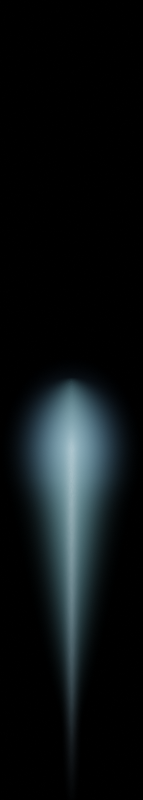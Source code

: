 # Source: atomic_flare.blend  (saved by Blender 3.3.6; exported with 4.5.12 LTS)
import bpy
from mathutils import Matrix  # noqa: F401  (used for matrix-valued properties, if any)

bpy.ops.wm.read_factory_settings(use_empty=True)
scene = bpy.context.scene
scene.name = 'Scene'

# ---- collections
col_collection = bpy.data.collections.new('Collection'); scene.collection.children.link(col_collection)

# ---- materials (node trees are filled in below, after node groups)
mat_material_005 = bpy.data.materials.new('Material.005')
mat_material = bpy.data.materials.new('Material')
mat_material_001 = bpy.data.materials.new('Material.001')

# ---- material node trees
mat_material_005.use_nodes = True; mat_material_005.node_tree.nodes.clear()
_N = mat_material_005.node_tree.nodes; _L = mat_material_005.node_tree.links
n0 = _N.new('ShaderNodeOutputMaterial'); n0.name = 'Material Output'; n0.location = (976, 300)
n1 = _N.new('ShaderNodeTexGradient'); n1.name = 'Gradient Texture'; n1.location = (-531, 198)
n1.gradient_type = 'SPHERICAL'
n2 = _N.new('ShaderNodeVectorMath'); n2.name = 'Vector Math'; n2.location = (-751, 245)
n2.operation = 'MULTIPLY'
n2.inputs[1].default_value = (1.0, 0.0, 1.0)
n3 = _N.new('ShaderNodeSeparateXYZ'); n3.name = 'Separate XYZ'; n3.location = (-739, 44)
n4 = _N.new('ShaderNodeTexCoord'); n4.name = 'Texture Coordinate'; n4.location = (-1299, 250)
n5 = _N.new('ShaderNodeMapRange'); n5.name = 'Map Range'; n5.location = (-565, 32)
n5.inputs[1].default_value = -1.0
n6 = _N.new('ShaderNodeMath'); n6.name = 'Math.002'; n6.location = (223, 215)
n6.operation = 'MULTIPLY'
n7 = _N.new('ShaderNodeMath'); n7.name = 'Math.001'; n7.location = (415, 226)
n7.operation = 'MULTIPLY'
n7.inputs[1].default_value = 8.0
n8 = _N.new('ShaderNodeMath'); n8.name = 'Math'; n8.location = (-311, 255)
n8.operation = 'POWER'
n8.inputs[1].default_value = 4.0
n9 = _N.new('ShaderNodeMath'); n9.name = 'Math.003'; n9.location = (3, 80)
n9.operation = 'POWER'
n9.inputs[1].default_value = 2.0
n10 = _N.new('ShaderNodeVolumePrincipled'); n10.name = 'Principled Volume'; n10.location = (610, 308)
n10.inputs[2].default_value = 0.0
n10.inputs[7].default_value = (0.6082, 0.8316, 1.0, 1.0)
n11 = _N.new('ShaderNodeFloatCurve'); n11.name = 'Float Curve'; n11.location = (-311, 32)
_c = n11.mapping.curves[0]
while len(_c.points) > 2: _c.points.remove(_c.points[-1])
_c.points[0].location = (0.0, 0.0); _c.points[0].handle_type = 'AUTO'
_c.points[1].location = (0.92727, 1.0); _c.points[1].handle_type = 'VECTOR'
_p = _c.points.new(1.0, 0.0); _p.handle_type = 'AUTO'
n11.mapping.update()
_L.new(n10.outputs[0], n0.inputs[1])
_L.new(n7.outputs[0], n10.inputs[6])
_L.new(n2.outputs[0], n1.inputs[0])
_L.new(n4.outputs[3], n2.inputs[0])
_L.new(n1.outputs[1], n8.inputs[0])
_L.new(n6.outputs[0], n7.inputs[0])
_L.new(n4.outputs[3], n3.inputs[0])
_L.new(n3.outputs[1], n5.inputs[0])
_L.new(n8.outputs[0], n6.inputs[0])
_L.new(n9.outputs[0], n6.inputs[1])
_L.new(n5.outputs[0], n11.inputs[1])
_L.new(n11.outputs[0], n9.inputs[0])
n0.is_active_output = True
mat_material.use_nodes = True; mat_material.node_tree.nodes.clear()
_N = mat_material.node_tree.nodes; _L = mat_material.node_tree.links
n0 = _N.new('ShaderNodeOutputMaterial'); n0.name = 'Material Output'; n0.location = (596, 300)
n1 = _N.new('ShaderNodeTexGradient'); n1.name = 'Gradient Texture'; n1.location = (-406, 198)
n1.gradient_type = 'SPHERICAL'
n2 = _N.new('ShaderNodeTexCoord'); n2.name = 'Texture Coordinate'; n2.location = (-651, 212)
n3 = _N.new('ShaderNodeMath'); n3.name = 'Math'; n3.location = (-186, 170)
n3.operation = 'POWER'
n3.inputs[1].default_value = 4.0
n4 = _N.new('ShaderNodeMath'); n4.name = 'Math.001'; n4.location = (34, 182)
n4.operation = 'MULTIPLY'
n4.inputs[1].default_value = 1.5
n5 = _N.new('ShaderNodeVolumePrincipled'); n5.name = 'Principled Volume'; n5.location = (254, 294)
n5.inputs[2].default_value = 0.0
n5.inputs[7].default_value = (0.3181, 0.6214, 1.0, 1.0)
_L.new(n5.outputs[0], n0.inputs[1])
_L.new(n4.outputs[0], n5.inputs[6])
_L.new(n2.outputs[3], n1.inputs[0])
_L.new(n1.outputs[1], n3.inputs[0])
_L.new(n3.outputs[0], n4.inputs[0])
n0.is_active_output = True
mat_material_001.use_nodes = True; mat_material_001.node_tree.nodes.clear()
_N = mat_material_001.node_tree.nodes; _L = mat_material_001.node_tree.links
n0 = _N.new('ShaderNodeOutputMaterial'); n0.name = 'Material Output'; n0.location = (917, 300)
n1 = _N.new('ShaderNodeTexGradient'); n1.name = 'Gradient Texture'; n1.location = (-311, 172)
n1.gradient_type = 'SPHERICAL'
n2 = _N.new('ShaderNodeVectorMath'); n2.name = 'Vector Math.001'; n2.location = (-531, 251)
n2.operation = 'DIVIDE'
n3 = _N.new('ShaderNodeVectorMath'); n3.name = 'Vector Math'; n3.location = (-1048, 234)
n3.operation = 'MULTIPLY'
n3.inputs[1].default_value = (1.0, 0.0, 1.0)
n4 = _N.new('ShaderNodeSeparateXYZ'); n4.name = 'Separate XYZ'; n4.location = (-1275, -10)
n5 = _N.new('ShaderNodeMapRange'); n5.name = 'Map Range'; n5.location = (-1071, 6)
n5.inputs[1].default_value = -1.0
n6 = _N.new('ShaderNodeTexCoord'); n6.name = 'Texture Coordinate'; n6.location = (-1577, 193)
n7 = _N.new('ShaderNodeFloatCurve'); n7.name = 'Float Curve'; n7.location = (-851, 33)
_c = n7.mapping.curves[0]
while len(_c.points) > 2: _c.points.remove(_c.points[-1])
_c.points[0].location = (0.0, 0.0); _c.points[0].handle_type = 'AUTO'
_c.points[1].location = (0.15909, 0.33125); _c.points[1].handle_type = 'AUTO'
_p = _c.points.new(0.73636, 1.0); _p.handle_type = 'VECTOR'
_p = _c.points.new(0.82273, 1.0); _p.handle_type = 'AUTO'
_p = _c.points.new(1.0, 0.0); _p.handle_type = 'AUTO'
n7.mapping.update()
n8 = _N.new('ShaderNodeMath'); n8.name = 'Math.003'; n8.location = (129, 160)
n8.operation = 'MULTIPLY'
n9 = _N.new('ShaderNodeVolumePrincipled'); n9.name = 'Principled Volume'; n9.location = (569, 287)
n9.inputs[2].default_value = 0.0
n9.inputs[7].default_value = (0.4228, 0.8643, 1.0, 1.0)
n10 = _N.new('ShaderNodeMath'); n10.name = 'Math'; n10.location = (-91, 160)
n10.operation = 'POWER'
n10.inputs[1].default_value = 8.0
n11 = _N.new('ShaderNodeMath'); n11.name = 'Math.001'; n11.location = (-496, 57)
n11.operation = 'POWER'
n11.inputs[1].default_value = 2.0
n12 = _N.new('ShaderNodeMath'); n12.name = 'Math.002'; n12.location = (349, 185)
n12.operation = 'MULTIPLY'
n12.inputs[1].default_value = 3.0
_L.new(n9.outputs[0], n0.inputs[1])
_L.new(n12.outputs[0], n9.inputs[6])
_L.new(n1.outputs[1], n10.inputs[0])
_L.new(n8.outputs[0], n12.inputs[0])
_L.new(n2.outputs[0], n1.inputs[0])
_L.new(n6.outputs[3], n3.inputs[0])
_L.new(n3.outputs[0], n2.inputs[0])
_L.new(n6.outputs[3], n4.inputs[0])
_L.new(n4.outputs[1], n5.inputs[0])
_L.new(n7.outputs[0], n2.inputs[1])
_L.new(n5.outputs[0], n7.inputs[1])
_L.new(n10.outputs[0], n8.inputs[0])
_L.new(n11.outputs[0], n8.inputs[1])
_L.new(n7.outputs[0], n11.inputs[0])
n0.is_active_output = True

# ---- world
world_world = bpy.data.worlds.new('World'); scene.world = world_world
world_world.use_nodes = True; world_world.node_tree.nodes.clear()
_N = world_world.node_tree.nodes; _L = world_world.node_tree.links
n0 = _N.new('ShaderNodeOutputWorld'); n0.name = 'World Output'; n0.location = (300, 300)
n1 = _N.new('ShaderNodeBackground'); n1.name = 'Background'; n1.location = (10, 300)
n1.inputs[0].default_value = (0.0, 0.0, 0.0, 1.0)
_L.new(n1.outputs[0], n0.inputs[0])
n0.is_active_output = True
world_world.color = (0.05088, 0.05088, 0.05088)
world_world.use_sun_shadow = False
world_world.sun_shadow_jitter_overblur = 0.0

# ---- cameras
cam_camera = bpy.data.cameras.new('Camera')
cam_camera.type = 'ORTHO'
cam_camera.clip_end = 100.0
cam_camera.ortho_scale = 5.0

# ---- meshes
me_cube = bpy.data.meshes.new('Cube')
me_cube.from_pydata([(-1.0, -1.0, -1.0), (-1.0, -1.0, 1.0), (-1.0, 1.0, -1.0), (-1.0, 1.0, 1.0), (1.0, -1.0, -1.0), (1.0, -1.0, 1.0), (1.0, 1.0, -1.0), (1.0, 1.0, 1.0)], [], [(0, 1, 3, 2), (2, 3, 7, 6), (6, 7, 5, 4), (4, 5, 1, 0), (2, 6, 4, 0), (7, 3, 1, 5)])
_uv = me_cube.uv_layers.new(name='UVMap')
_uv.uv.foreach_set('vector', [0.375, 0.0, 0.625, 0.0, 0.625, 0.25, 0.375, 0.25, 0.375, 0.25, 0.625, 0.25, 0.625, 0.5, 0.375, 0.5, 0.375, 0.5, 0.625, 0.5, 0.625, 0.75, 0.375, 0.75, 0.375, 0.75, 0.625, 0.75, 0.625, 1.0, 0.375, 1.0, 0.125, 0.5, 0.375, 0.5, 0.375, 0.75, 0.125, 0.75, 0.625, 0.5, 0.875, 0.5, 0.875, 0.75, 0.625, 0.75])
me_cube.materials.append(mat_material_005)
me_cube.update()
me_cube_001 = bpy.data.meshes.new('Cube.001')
me_cube_001.from_pydata([(-1.0, -1.0, -1.0), (-1.0, -1.0, 1.0), (-1.0, 1.0, -1.0), (-1.0, 1.0, 1.0), (1.0, -1.0, -1.0), (1.0, -1.0, 1.0), (1.0, 1.0, -1.0), (1.0, 1.0, 1.0)], [], [(0, 1, 3, 2), (2, 3, 7, 6), (6, 7, 5, 4), (4, 5, 1, 0), (2, 6, 4, 0), (7, 3, 1, 5)])
_uv = me_cube_001.uv_layers.new(name='UVMap')
_uv.uv.foreach_set('vector', [0.375, 0.0, 0.625, 0.0, 0.625, 0.25, 0.375, 0.25, 0.375, 0.25, 0.625, 0.25, 0.625, 0.5, 0.375, 0.5, 0.375, 0.5, 0.625, 0.5, 0.625, 0.75, 0.375, 0.75, 0.375, 0.75, 0.625, 0.75, 0.625, 1.0, 0.375, 1.0, 0.125, 0.5, 0.375, 0.5, 0.375, 0.75, 0.125, 0.75, 0.625, 0.5, 0.875, 0.5, 0.875, 0.75, 0.625, 0.75])
me_cube_001.materials.append(mat_material)
me_cube_001.update()
me_cube_002 = bpy.data.meshes.new('Cube.002')
me_cube_002.from_pydata([(-1.0, -1.0, -1.0), (-1.0, -1.0, 1.0), (-1.0, 1.0, -1.0), (-1.0, 1.0, 1.0), (1.0, -1.0, -1.0), (1.0, -1.0, 1.0), (1.0, 1.0, -1.0), (1.0, 1.0, 1.0)], [], [(0, 1, 3, 2), (2, 3, 7, 6), (6, 7, 5, 4), (4, 5, 1, 0), (2, 6, 4, 0), (7, 3, 1, 5)])
_uv = me_cube_002.uv_layers.new(name='UVMap')
_uv.uv.foreach_set('vector', [0.375, 0.0, 0.625, 0.0, 0.625, 0.25, 0.375, 0.25, 0.375, 0.25, 0.625, 0.25, 0.625, 0.5, 0.375, 0.5, 0.375, 0.5, 0.625, 0.5, 0.625, 0.75, 0.375, 0.75, 0.375, 0.75, 0.625, 0.75, 0.625, 1.0, 0.375, 1.0, 0.125, 0.5, 0.375, 0.5, 0.375, 0.75, 0.125, 0.75, 0.625, 0.5, 0.875, 0.5, 0.875, 0.75, 0.625, 0.75])
me_cube_002.materials.append(mat_material_001)
me_cube_002.update()

# ---- objects
ob_camera = bpy.data.objects.new('Camera', cam_camera)
ob_empty = bpy.data.objects.new('Empty', None)
ob_cube = bpy.data.objects.new('Cube', me_cube)
ob_cube_001 = bpy.data.objects.new('Cube.001', me_cube_001)
ob_cube_002 = bpy.data.objects.new('Cube.002', me_cube_002)

# ---- transforms, parenting, visibility, modifiers, constraints
ob_camera.location = (0.0, 0.0, 4.958)
ob_camera.lock_rotations_4d = False
ob_camera.empty_display_type = 'ARROWS'
ob_camera.color = (0.0, 0.0, 0.0, 0.0)
ob_camera.display_type = 'WIRE'
ob_camera.lineart.crease_threshold = 0.0
ob_empty.location = (-2.55, 0.01803, 0.0)
ob_empty.scale = (1.001, 1.001, 1.001)
ob_empty.empty_display_type = 'IMAGE'
ob_empty.empty_display_size = 5.0
ob_empty.use_empty_image_alpha = True
ob_cube.location = (0.0, -1.382, 0.0)
ob_cube.scale = (0.0897, 1.258, 0.0897)
ob_cube_001.location = (0.0, -0.2843, 0.0)
ob_cube_001.scale = (0.5094, 0.6561, 0.5094)
ob_cube_002.location = (0.0, -1.051, 0.0)
ob_cube_002.scale = (0.6466, 1.195, 0.6466)

# ---- collection membership
col_collection.objects.link(ob_camera)
col_collection.objects.link(ob_empty)
col_collection.objects.link(ob_cube)
col_collection.objects.link(ob_cube_001)
col_collection.objects.link(ob_cube_002)

# ---- scene / render settings (as saved in the file)
scene.camera = ob_camera
scene.frame_start = 0; scene.frame_end = 3; scene.frame_set(1)
scene.render.engine = 'CYCLES'
scene.render.image_settings.color_mode = 'RGB'
scene.render.image_settings.compression = 0
scene.render.resolution_x = 40
scene.render.resolution_y = 224
scene.render.resolution_percentage = 150
scene.render.fps = 5
scene.cycles.samples = 64
scene.cycles.sampling_pattern = 'TABULATED_SOBOL'
scene.cycles.use_light_tree = False
scene.view_settings.view_transform = 'Filmic'
bpy.context.view_layer.update()

# ---- added for rendering (the .blend has no usable light): sun
light_auto_sun = bpy.data.lights.new('AutoSun', 'SUN')
light_auto_sun.energy = 3.0
light_auto_sun.angle = 0.0523599
ob_auto_sun = bpy.data.objects.new('AutoSun', light_auto_sun)
scene.collection.objects.link(ob_auto_sun)
ob_auto_sun.rotation_euler = (0.872665, 0.174533, 0.523599)
bpy.context.view_layer.update()
